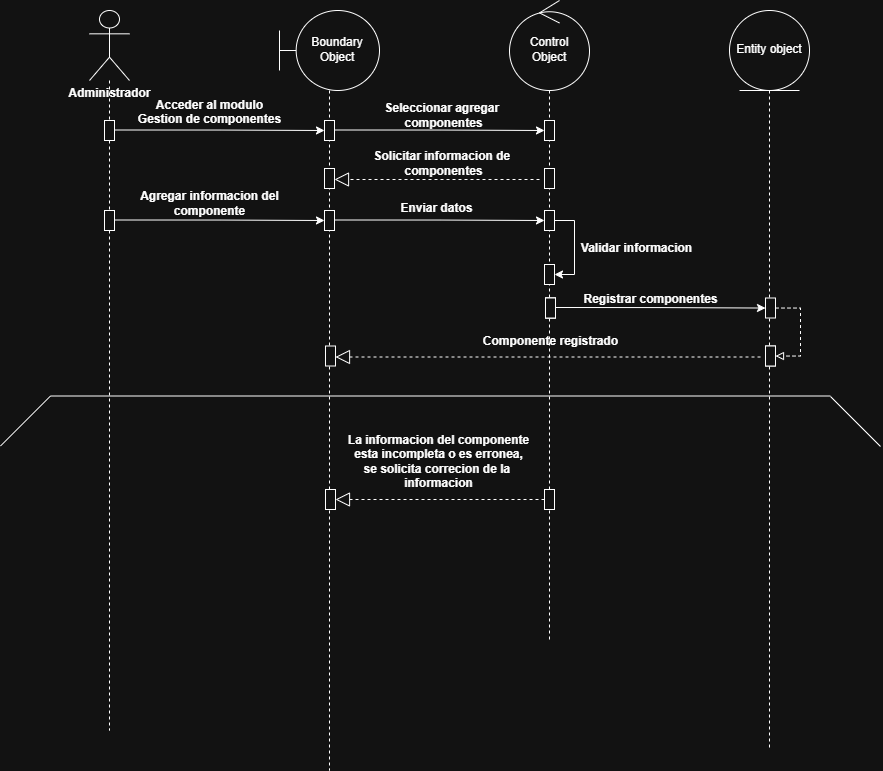

The diagram above was exported from draw.io. Its source (the exported page's mxGraphModel, read from the mxfile embedded in the PNG):
<mxGraphModel dx="1723" dy="814" grid="0" gridSize="10" guides="1" tooltips="1" connect="0" arrows="1" fold="1" page="0" pageScale="1" pageWidth="827" pageHeight="1169" math="0" shadow="0">
  <root>
    <mxCell id="0" />
    <mxCell id="1" parent="0" />
    <mxCell id="EpKyzopeL5OBDGhO-vEr-22" parent="1" style="shape=umlLifeline;perimeter=lifelinePerimeter;whiteSpace=wrap;html=1;container=1;dropTarget=0;collapsible=0;recursiveResize=0;outlineConnect=0;portConstraint=eastwest;newEdgeStyle={&quot;curved&quot;:0,&quot;rounded&quot;:0};participant=umlActor;size=70;" value="" vertex="1">
      <mxGeometry height="720" width="40" x="60" y="40" as="geometry" />
    </mxCell>
    <mxCell id="G6TyzLFFvMBxEacgMNNC-1" parent="EpKyzopeL5OBDGhO-vEr-22" style="html=1;points=[[0,0,0,0,5],[0,1,0,0,-5],[1,0,0,0,5],[1,1,0,0,-5]];perimeter=orthogonalPerimeter;outlineConnect=0;targetShapes=umlLifeline;portConstraint=eastwest;newEdgeStyle={&quot;curved&quot;:0,&quot;rounded&quot;:0};" value="" vertex="1">
      <mxGeometry height="20" width="10" x="15" y="110" as="geometry" />
    </mxCell>
    <mxCell id="EpKyzopeL5OBDGhO-vEr-23" parent="1" style="shape=umlLifeline;perimeter=lifelinePerimeter;whiteSpace=wrap;html=1;container=1;dropTarget=0;collapsible=0;recursiveResize=0;outlineConnect=0;portConstraint=eastwest;newEdgeStyle={&quot;curved&quot;:0,&quot;rounded&quot;:0};participant=umlBoundary;size=80;" value="" vertex="1">
      <mxGeometry height="760" width="100" x="250" y="40" as="geometry" />
    </mxCell>
    <mxCell id="G6TyzLFFvMBxEacgMNNC-18" parent="EpKyzopeL5OBDGhO-vEr-23" style="html=1;points=[[0,0,0,0,5],[0,1,0,0,-5],[1,0,0,0,5],[1,1,0,0,-5]];perimeter=orthogonalPerimeter;outlineConnect=0;targetShapes=umlLifeline;portConstraint=eastwest;newEdgeStyle={&quot;curved&quot;:0,&quot;rounded&quot;:0};" value="" vertex="1">
      <mxGeometry height="20" width="10" x="45" y="110" as="geometry" />
    </mxCell>
    <mxCell id="G6TyzLFFvMBxEacgMNNC-65" parent="EpKyzopeL5OBDGhO-vEr-23" style="html=1;points=[[0,0,0,0,5],[0,1,0,0,-5],[1,0,0,0,5],[1,1,0,0,-5]];perimeter=orthogonalPerimeter;outlineConnect=0;targetShapes=umlLifeline;portConstraint=eastwest;newEdgeStyle={&quot;curved&quot;:0,&quot;rounded&quot;:0};" value="" vertex="1">
      <mxGeometry height="20" width="10" x="46" y="335.5" as="geometry" />
    </mxCell>
    <mxCell id="EpKyzopeL5OBDGhO-vEr-24" parent="1" style="shape=umlLifeline;perimeter=lifelinePerimeter;whiteSpace=wrap;html=1;container=1;dropTarget=0;collapsible=0;recursiveResize=0;outlineConnect=0;portConstraint=eastwest;newEdgeStyle={&quot;curved&quot;:0,&quot;rounded&quot;:0};participant=umlEntity;size=80;" value="" vertex="1">
      <mxGeometry height="740" width="80" x="700" y="40" as="geometry" />
    </mxCell>
    <mxCell id="G6TyzLFFvMBxEacgMNNC-61" parent="EpKyzopeL5OBDGhO-vEr-24" style="html=1;points=[[0,0,0,0,5],[0,1,0,0,-5],[1,0,0,0,5],[1,1,0,0,-5]];perimeter=orthogonalPerimeter;outlineConnect=0;targetShapes=umlLifeline;portConstraint=eastwest;newEdgeStyle={&quot;curved&quot;:0,&quot;rounded&quot;:0};" value="" vertex="1">
      <mxGeometry height="20" width="10" x="36" y="335.5" as="geometry" />
    </mxCell>
    <mxCell id="EpKyzopeL5OBDGhO-vEr-26" parent="1" style="text;align=center;fontStyle=1;verticalAlign=middle;spacingLeft=3;spacingRight=3;strokeColor=none;rotatable=0;points=[[0,0.5],[1,0.5]];portConstraint=eastwest;html=1;" value="Administrador" vertex="1">
      <mxGeometry height="26" width="80" x="40" y="110" as="geometry" />
    </mxCell>
    <mxCell id="G6TyzLFFvMBxEacgMNNC-25" parent="1" style="text;align=center;fontStyle=1;verticalAlign=middle;spacingLeft=3;spacingRight=3;strokeColor=none;rotatable=0;points=[[0,0.5],[1,0.5]];portConstraint=eastwest;html=1;fontSize=12;" value="Acceder al modulo&lt;div&gt;Gestion de componentes&lt;/div&gt;&lt;div&gt;&lt;br&gt;&lt;/div&gt;" vertex="1">
      <mxGeometry height="26" width="80" x="140" y="136" as="geometry" />
    </mxCell>
    <mxCell id="G6TyzLFFvMBxEacgMNNC-27" edge="1" parent="1" style="edgeStyle=orthogonalEdgeStyle;rounded=0;orthogonalLoop=1;jettySize=auto;html=1;curved=0;" target="G6TyzLFFvMBxEacgMNNC-18" value="">
      <mxGeometry relative="1" as="geometry">
        <Array as="points" />
        <mxPoint x="85" y="159.5" as="sourcePoint" />
        <mxPoint x="300" y="315" as="targetPoint" />
      </mxGeometry>
    </mxCell>
    <mxCell id="G6TyzLFFvMBxEacgMNNC-28" parent="1" style="shape=umlLifeline;perimeter=lifelinePerimeter;whiteSpace=wrap;html=1;container=1;dropTarget=0;collapsible=0;recursiveResize=0;outlineConnect=0;portConstraint=eastwest;newEdgeStyle={&quot;curved&quot;:0,&quot;rounded&quot;:0};participant=umlControl;size=90;" value="" vertex="1">
      <mxGeometry height="640" width="80" x="480" y="30" as="geometry" />
    </mxCell>
    <mxCell id="mGsKrmNVrDK9FBgCFoSG-1" parent="G6TyzLFFvMBxEacgMNNC-28" style="html=1;points=[[0,0,0,0,5],[0,1,0,0,-5],[1,0,0,0,5],[1,1,0,0,-5]];perimeter=orthogonalPerimeter;outlineConnect=0;targetShapes=umlLifeline;portConstraint=eastwest;newEdgeStyle={&quot;curved&quot;:0,&quot;rounded&quot;:0};" value="" vertex="1">
      <mxGeometry height="20" width="10" x="35" y="264" as="geometry" />
    </mxCell>
    <mxCell id="G6TyzLFFvMBxEacgMNNC-29" parent="1" style="html=1;points=[[0,0,0,0,5],[0,1,0,0,-5],[1,0,0,0,5],[1,1,0,0,-5]];perimeter=orthogonalPerimeter;outlineConnect=0;targetShapes=umlLifeline;portConstraint=eastwest;newEdgeStyle={&quot;curved&quot;:0,&quot;rounded&quot;:0};" value="" vertex="1">
      <mxGeometry height="20" width="10" x="295" y="150" as="geometry" />
    </mxCell>
    <mxCell id="G6TyzLFFvMBxEacgMNNC-30" parent="1" style="html=1;points=[[0,0,0,0,5],[0,1,0,0,-5],[1,0,0,0,5],[1,1,0,0,-5]];perimeter=orthogonalPerimeter;outlineConnect=0;targetShapes=umlLifeline;portConstraint=eastwest;newEdgeStyle={&quot;curved&quot;:0,&quot;rounded&quot;:0};" value="" vertex="1">
      <mxGeometry height="20" width="10" x="515" y="150" as="geometry" />
    </mxCell>
    <mxCell id="G6TyzLFFvMBxEacgMNNC-31" edge="1" parent="1" style="edgeStyle=orthogonalEdgeStyle;rounded=0;orthogonalLoop=1;jettySize=auto;html=1;curved=0;" target="G6TyzLFFvMBxEacgMNNC-30" value="">
      <mxGeometry relative="1" as="geometry">
        <Array as="points" />
        <mxPoint x="305" y="159.5" as="sourcePoint" />
        <mxPoint x="520" y="315" as="targetPoint" />
      </mxGeometry>
    </mxCell>
    <mxCell id="G6TyzLFFvMBxEacgMNNC-33" parent="1" style="html=1;points=[[0,0,0,0,5],[0,1,0,0,-5],[1,0,0,0,5],[1,1,0,0,-5]];perimeter=orthogonalPerimeter;outlineConnect=0;targetShapes=umlLifeline;portConstraint=eastwest;newEdgeStyle={&quot;curved&quot;:0,&quot;rounded&quot;:0};" value="" vertex="1">
      <mxGeometry height="20" width="10" x="295" y="198" as="geometry" />
    </mxCell>
    <mxCell id="G6TyzLFFvMBxEacgMNNC-34" parent="1" style="html=1;points=[[0,0,0,0,5],[0,1,0,0,-5],[1,0,0,0,5],[1,1,0,0,-5]];perimeter=orthogonalPerimeter;outlineConnect=0;targetShapes=umlLifeline;portConstraint=eastwest;newEdgeStyle={&quot;curved&quot;:0,&quot;rounded&quot;:0};" value="" vertex="1">
      <mxGeometry height="20" width="10" x="515" y="198" as="geometry" />
    </mxCell>
    <mxCell id="G6TyzLFFvMBxEacgMNNC-36" parent="1" style="text;align=center;fontStyle=1;verticalAlign=middle;spacingLeft=3;spacingRight=3;strokeColor=none;rotatable=0;points=[[0,0.5],[1,0.5]];portConstraint=eastwest;html=1;" value="Solicitar informacion de&amp;nbsp;&lt;div&gt;componentes&lt;/div&gt;" vertex="1">
      <mxGeometry height="26" width="80" x="374" y="180" as="geometry" />
    </mxCell>
    <mxCell id="G6TyzLFFvMBxEacgMNNC-38" parent="1" style="text;align=center;fontStyle=1;verticalAlign=middle;spacingLeft=3;spacingRight=3;strokeColor=none;rotatable=0;points=[[0,0.5],[1,0.5]];portConstraint=eastwest;html=1;" value="Seleccionar agregar&amp;nbsp;&lt;div&gt;componentes&lt;/div&gt;" vertex="1">
      <mxGeometry height="26" width="80" x="374" y="132" as="geometry" />
    </mxCell>
    <mxCell id="G6TyzLFFvMBxEacgMNNC-41" edge="1" parent="1" style="endArrow=block;dashed=1;endFill=0;endSize=12;html=1;rounded=0;entryX=1;entryY=1;entryDx=0;entryDy=-5;entryPerimeter=0;" value="">
      <mxGeometry relative="1" width="160" as="geometry">
        <mxPoint x="510" y="209" as="sourcePoint" />
        <mxPoint x="305" y="209" as="targetPoint" />
      </mxGeometry>
    </mxCell>
    <mxCell id="G6TyzLFFvMBxEacgMNNC-43" parent="1" style="html=1;points=[[0,0,0,0,5],[0,1,0,0,-5],[1,0,0,0,5],[1,1,0,0,-5]];perimeter=orthogonalPerimeter;outlineConnect=0;targetShapes=umlLifeline;portConstraint=eastwest;newEdgeStyle={&quot;curved&quot;:0,&quot;rounded&quot;:0};" value="" vertex="1">
      <mxGeometry height="20" width="10" x="75" y="240" as="geometry" />
    </mxCell>
    <mxCell id="G6TyzLFFvMBxEacgMNNC-44" parent="1" style="html=1;points=[[0,0,0,0,5],[0,1,0,0,-5],[1,0,0,0,5],[1,1,0,0,-5]];perimeter=orthogonalPerimeter;outlineConnect=0;targetShapes=umlLifeline;portConstraint=eastwest;newEdgeStyle={&quot;curved&quot;:0,&quot;rounded&quot;:0};" value="" vertex="1">
      <mxGeometry height="20" width="10" x="295" y="240" as="geometry" />
    </mxCell>
    <mxCell id="G6TyzLFFvMBxEacgMNNC-45" edge="1" parent="1" style="edgeStyle=orthogonalEdgeStyle;rounded=0;orthogonalLoop=1;jettySize=auto;html=1;curved=0;" target="G6TyzLFFvMBxEacgMNNC-44" value="">
      <mxGeometry relative="1" as="geometry">
        <Array as="points" />
        <mxPoint x="85" y="249.5" as="sourcePoint" />
        <mxPoint x="300" y="405" as="targetPoint" />
      </mxGeometry>
    </mxCell>
    <mxCell id="G6TyzLFFvMBxEacgMNNC-46" parent="1" style="text;align=center;fontStyle=1;verticalAlign=middle;spacingLeft=3;spacingRight=3;strokeColor=none;rotatable=0;points=[[0,0.5],[1,0.5]];portConstraint=eastwest;html=1;" value="Agregar informacion del&lt;div&gt;componente&lt;/div&gt;" vertex="1">
      <mxGeometry height="26" width="80" x="140" y="220" as="geometry" />
    </mxCell>
    <mxCell id="G6TyzLFFvMBxEacgMNNC-47" parent="1" style="html=1;points=[[0,0,0,0,5],[0,1,0,0,-5],[1,0,0,0,5],[1,1,0,0,-5]];perimeter=orthogonalPerimeter;outlineConnect=0;targetShapes=umlLifeline;portConstraint=eastwest;newEdgeStyle={&quot;curved&quot;:0,&quot;rounded&quot;:0};" value="" vertex="1">
      <mxGeometry height="20" width="10" x="295" y="240" as="geometry" />
    </mxCell>
    <mxCell id="mGsKrmNVrDK9FBgCFoSG-2" edge="1" parent="1" source="G6TyzLFFvMBxEacgMNNC-48" style="edgeStyle=orthogonalEdgeStyle;rounded=0;orthogonalLoop=1;jettySize=auto;html=1;curved=0;" target="mGsKrmNVrDK9FBgCFoSG-1">
      <mxGeometry relative="1" as="geometry">
        <Array as="points">
          <mxPoint x="545" y="250" />
          <mxPoint x="545" y="304" />
        </Array>
      </mxGeometry>
    </mxCell>
    <mxCell id="G6TyzLFFvMBxEacgMNNC-48" parent="1" style="html=1;points=[[0,0,0,0,5],[0,1,0,0,-5],[1,0,0,0,5],[1,1,0,0,-5]];perimeter=orthogonalPerimeter;outlineConnect=0;targetShapes=umlLifeline;portConstraint=eastwest;newEdgeStyle={&quot;curved&quot;:0,&quot;rounded&quot;:0};" value="" vertex="1">
      <mxGeometry height="20" width="10" x="515" y="240" as="geometry" />
    </mxCell>
    <mxCell id="G6TyzLFFvMBxEacgMNNC-49" edge="1" parent="1" style="edgeStyle=orthogonalEdgeStyle;rounded=0;orthogonalLoop=1;jettySize=auto;html=1;curved=0;" target="G6TyzLFFvMBxEacgMNNC-48" value="">
      <mxGeometry relative="1" as="geometry">
        <Array as="points" />
        <mxPoint x="305" y="249.5" as="sourcePoint" />
        <mxPoint x="520" y="405" as="targetPoint" />
      </mxGeometry>
    </mxCell>
    <mxCell id="G6TyzLFFvMBxEacgMNNC-50" parent="1" style="text;align=center;fontStyle=1;verticalAlign=middle;spacingLeft=3;spacingRight=3;strokeColor=none;rotatable=0;points=[[0,0.5],[1,0.5]];portConstraint=eastwest;html=1;" value="Validar informacion" vertex="1">
      <mxGeometry height="26" width="80" x="567" y="265" as="geometry" />
    </mxCell>
    <mxCell id="G6TyzLFFvMBxEacgMNNC-53" parent="1" style="html=1;points=[[0,0,0,0,5],[0,1,0,0,-5],[1,0,0,0,5],[1,1,0,0,-5]];perimeter=orthogonalPerimeter;outlineConnect=0;targetShapes=umlLifeline;portConstraint=eastwest;newEdgeStyle={&quot;curved&quot;:0,&quot;rounded&quot;:0};" value="" vertex="1">
      <mxGeometry height="20" width="10" x="516" y="327.5" as="geometry" />
    </mxCell>
    <mxCell id="G6TyzLFFvMBxEacgMNNC-55" parent="1" style="text;align=center;fontStyle=1;verticalAlign=middle;spacingLeft=3;spacingRight=3;strokeColor=none;rotatable=0;points=[[0,0.5],[1,0.5]];portConstraint=eastwest;html=1;" value="Enviar datos" vertex="1">
      <mxGeometry height="26" width="80" x="367" y="225" as="geometry" />
    </mxCell>
    <mxCell id="G6TyzLFFvMBxEacgMNNC-56" parent="1" style="html=1;points=[[0,0,0,0,5],[0,1,0,0,-5],[1,0,0,0,5],[1,1,0,0,-5]];perimeter=orthogonalPerimeter;outlineConnect=0;targetShapes=umlLifeline;portConstraint=eastwest;newEdgeStyle={&quot;curved&quot;:0,&quot;rounded&quot;:0};" value="" vertex="1">
      <mxGeometry height="20" width="10" x="516" y="327.5" as="geometry" />
    </mxCell>
    <mxCell id="G6TyzLFFvMBxEacgMNNC-57" parent="1" style="html=1;points=[[0,0,0,0,5],[0,1,0,0,-5],[1,0,0,0,5],[1,1,0,0,-5]];perimeter=orthogonalPerimeter;outlineConnect=0;targetShapes=umlLifeline;portConstraint=eastwest;newEdgeStyle={&quot;curved&quot;:0,&quot;rounded&quot;:0};" value="" vertex="1">
      <mxGeometry height="20" width="10" x="516" y="327.5" as="geometry" />
    </mxCell>
    <mxCell id="G6TyzLFFvMBxEacgMNNC-63" edge="1" parent="1" source="G6TyzLFFvMBxEacgMNNC-58" style="edgeStyle=orthogonalEdgeStyle;rounded=0;orthogonalLoop=1;jettySize=auto;html=1;curved=0;strokeWidth=1;endArrow=block;endFill=0;dashed=1;" target="G6TyzLFFvMBxEacgMNNC-61">
      <mxGeometry relative="1" as="geometry">
        <Array as="points">
          <mxPoint x="771" y="337.5" />
          <mxPoint x="771" y="385.5" />
        </Array>
        <mxPoint x="791" y="345.5" as="targetPoint" />
      </mxGeometry>
    </mxCell>
    <mxCell id="G6TyzLFFvMBxEacgMNNC-58" parent="1" style="html=1;points=[[0,0,0,0,5],[0,1,0,0,-5],[1,0,0,0,5],[1,1,0,0,-5]];perimeter=orthogonalPerimeter;outlineConnect=0;targetShapes=umlLifeline;portConstraint=eastwest;newEdgeStyle={&quot;curved&quot;:0,&quot;rounded&quot;:0};" value="" vertex="1">
      <mxGeometry height="20" width="10" x="736" y="327.5" as="geometry" />
    </mxCell>
    <mxCell id="G6TyzLFFvMBxEacgMNNC-59" edge="1" parent="1" style="edgeStyle=orthogonalEdgeStyle;rounded=0;orthogonalLoop=1;jettySize=auto;html=1;curved=0;" target="G6TyzLFFvMBxEacgMNNC-58" value="">
      <mxGeometry relative="1" as="geometry">
        <Array as="points" />
        <mxPoint x="526" y="337" as="sourcePoint" />
        <mxPoint x="741" y="492.5" as="targetPoint" />
      </mxGeometry>
    </mxCell>
    <mxCell id="G6TyzLFFvMBxEacgMNNC-60" parent="1" style="text;align=center;fontStyle=1;verticalAlign=middle;spacingLeft=3;spacingRight=3;strokeColor=none;rotatable=0;points=[[0,0.5],[1,0.5]];portConstraint=eastwest;html=1;" value="Registrar componentes" vertex="1">
      <mxGeometry height="26" width="80" x="581" y="315.5" as="geometry" />
    </mxCell>
    <mxCell id="G6TyzLFFvMBxEacgMNNC-66" parent="1" style="html=1;points=[[0,0,0,0,5],[0,1,0,0,-5],[1,0,0,0,5],[1,1,0,0,-5]];perimeter=orthogonalPerimeter;outlineConnect=0;targetShapes=umlLifeline;portConstraint=eastwest;newEdgeStyle={&quot;curved&quot;:0,&quot;rounded&quot;:0};" value="" vertex="1">
      <mxGeometry height="20" width="10" x="736" y="375.5" as="geometry" />
    </mxCell>
    <mxCell id="G6TyzLFFvMBxEacgMNNC-67" parent="1" style="text;align=center;fontStyle=1;verticalAlign=middle;spacingLeft=3;spacingRight=3;strokeColor=none;rotatable=0;points=[[0,0.5],[1,0.5]];portConstraint=eastwest;html=1;" value="Componente registrado" vertex="1">
      <mxGeometry height="26" width="80" x="481" y="357.5" as="geometry" />
    </mxCell>
    <mxCell id="G6TyzLFFvMBxEacgMNNC-68" edge="1" parent="1" style="endArrow=block;dashed=1;endFill=0;endSize=12;html=1;rounded=0;" target="G6TyzLFFvMBxEacgMNNC-65" value="">
      <mxGeometry relative="1" width="160" as="geometry">
        <mxPoint x="731" y="386.5" as="sourcePoint" />
        <mxPoint x="371" y="395.5" as="targetPoint" />
      </mxGeometry>
    </mxCell>
    <mxCell id="G6TyzLFFvMBxEacgMNNC-69" edge="1" parent="1" style="endArrow=none;html=1;rounded=0;" value="">
      <mxGeometry height="50" relative="1" width="50" as="geometry">
        <mxPoint x="21" y="425.5" as="sourcePoint" />
        <mxPoint x="801" y="425.5" as="targetPoint" />
      </mxGeometry>
    </mxCell>
    <mxCell id="G6TyzLFFvMBxEacgMNNC-70" edge="1" parent="1" style="endArrow=none;html=1;rounded=0;" value="">
      <mxGeometry height="50" relative="1" width="50" as="geometry">
        <mxPoint x="-29" y="475.5" as="sourcePoint" />
        <mxPoint x="21" y="425.5" as="targetPoint" />
      </mxGeometry>
    </mxCell>
    <mxCell id="G6TyzLFFvMBxEacgMNNC-71" edge="1" parent="1" style="endArrow=none;html=1;rounded=0;" value="">
      <mxGeometry height="50" relative="1" width="50" as="geometry">
        <mxPoint x="801" y="426" as="sourcePoint" />
        <mxPoint x="851" y="476" as="targetPoint" />
      </mxGeometry>
    </mxCell>
    <mxCell id="G6TyzLFFvMBxEacgMNNC-88" parent="1" style="text;html=1;whiteSpace=wrap;strokeColor=none;fillColor=none;align=center;verticalAlign=middle;rounded=0;" value="Boundary&lt;div&gt;Object&lt;/div&gt;" vertex="1">
      <mxGeometry height="30" width="60" x="278" y="64" as="geometry" />
    </mxCell>
    <mxCell id="G6TyzLFFvMBxEacgMNNC-90" parent="1" style="text;html=1;whiteSpace=wrap;strokeColor=none;fillColor=none;align=center;verticalAlign=middle;rounded=0;" value="Control Object" vertex="1">
      <mxGeometry height="30" width="60" x="490" y="64" as="geometry" />
    </mxCell>
    <mxCell id="G6TyzLFFvMBxEacgMNNC-91" parent="1" style="text;html=1;whiteSpace=wrap;strokeColor=none;fillColor=none;align=center;verticalAlign=middle;rounded=0;" value="Entity object" vertex="1">
      <mxGeometry height="30" width="70" x="705" y="64" as="geometry" />
    </mxCell>
    <mxCell id="G6TyzLFFvMBxEacgMNNC-85" parent="1" style="text;align=center;fontStyle=1;verticalAlign=middle;spacingLeft=3;spacingRight=3;strokeColor=none;rotatable=0;points=[[0,0.5],[1,0.5]];portConstraint=eastwest;html=1;" value="La informacion del componente&lt;div&gt;esta incompleta o es erronea,&lt;/div&gt;&lt;div&gt;se solicita correcion de la&amp;nbsp;&lt;/div&gt;&lt;div&gt;informacion&lt;/div&gt;" vertex="1">
      <mxGeometry height="26" width="80" x="369" y="478" as="geometry" />
    </mxCell>
    <mxCell id="G6TyzLFFvMBxEacgMNNC-82" parent="1" style="html=1;points=[[0,0,0,0,5],[0,1,0,0,-5],[1,0,0,0,5],[1,1,0,0,-5]];perimeter=orthogonalPerimeter;outlineConnect=0;targetShapes=umlLifeline;portConstraint=eastwest;newEdgeStyle={&quot;curved&quot;:0,&quot;rounded&quot;:0};" value="" vertex="1">
      <mxGeometry height="20" width="10" x="296" y="519" as="geometry" />
    </mxCell>
    <mxCell id="G6TyzLFFvMBxEacgMNNC-84" parent="1" style="html=1;points=[[0,0,0,0,5],[0,1,0,0,-5],[1,0,0,0,5],[1,1,0,0,-5]];perimeter=orthogonalPerimeter;outlineConnect=0;targetShapes=umlLifeline;portConstraint=eastwest;newEdgeStyle={&quot;curved&quot;:0,&quot;rounded&quot;:0};" value="" vertex="1">
      <mxGeometry height="20" width="10" x="515" y="519" as="geometry" />
    </mxCell>
    <mxCell id="G6TyzLFFvMBxEacgMNNC-86" edge="1" parent="1" source="G6TyzLFFvMBxEacgMNNC-84" style="endArrow=block;dashed=1;endFill=0;endSize=12;html=1;rounded=0;" target="G6TyzLFFvMBxEacgMNNC-82" value="">
      <mxGeometry relative="1" width="160" as="geometry">
        <mxPoint x="518" y="529.5" as="sourcePoint" />
        <mxPoint x="371" y="539" as="targetPoint" />
      </mxGeometry>
    </mxCell>
  </root>
</mxGraphModel>